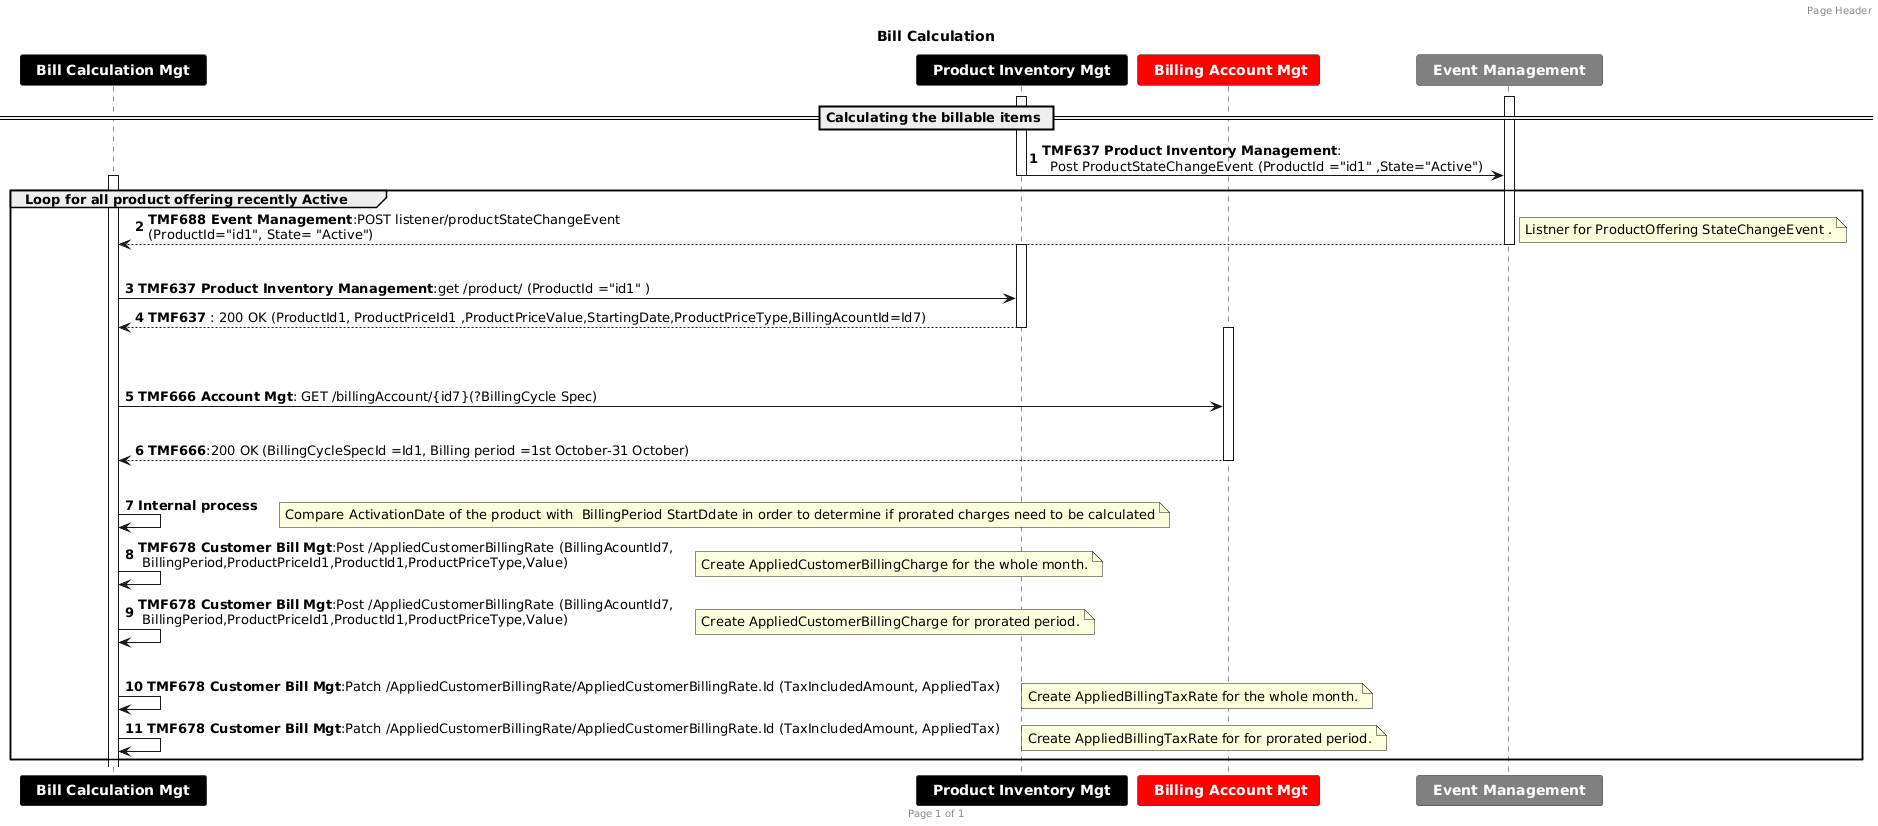

The diagram above was rendered by PlantUML. Its source (embedded in the PNG):
@startuml
title Bill Calculation
header Page Header
footer Page %page% of %lastpage%
== Calculating the billable items ==
autonumber
participant " <font color=white><b> **Bill Calculation Mgt ** "  as BC #black
participant " <font color=white><b> **Product Inventory Mgt ** "  as PI #black
participant " <font color=white><b> **Billing Account Mgt** "  as BA #red
participant " <font color=white><b> **Event Management ** "  as EM #grey
activate EM
activate PI
PI->EM : **TMF637 Product Inventory Management**:\n  Post ProductStateChangeEvent (ProductId ="id1" ,State="Active")
deactivate PI
group Loop for all product offering recently Active  
activate BC
EM-->BC :**TMF688 Event Management**:POST listener/productStateChangeEvent\n(ProductId="id1", State= "Active")
deactivate EM
note right
Listner for ProductOffering StateChangeEvent .
end note
activate PI
||||
BC->PI :**TMF637 Product Inventory Management**:get /product/ (ProductId ="id1" )
PI-->BC : **TMF637** : 200 OK (ProductId1, ProductPriceId1 ,ProductPriceValue,StartingDate,ProductPriceType,BillingAcountId=Id7)
||||
deactivate PI
||||
activate BA
BC->BA: **TMF666 Account Mgt**: GET /billingAccount/{id7}(?BillingCycle Spec)
|||
BA--> BC: **TMF666**:200 OK (BillingCycleSpecId =Id1, Billing period =1st October-31 October)
deactivate BA
||||
BC->BC :**Internal process**
note right
Compare ActivationDate of the product with  BillingPeriod StartDdate in order to determine if prorated charges need to be calculated
end note
BC-> BC :**TMF678 Customer Bill Mgt**:Post /AppliedCustomerBillingRate (BillingAcountId7,\n BillingPeriod,ProductPriceId1,ProductId1,ProductPriceType,Value)
note right
Create AppliedCustomerBillingCharge for the whole month.
end note
BC-> BC :**TMF678 Customer Bill Mgt**:Post /AppliedCustomerBillingRate (BillingAcountId7,\n BillingPeriod,ProductPriceId1,ProductId1,ProductPriceType,Value)
note right
Create AppliedCustomerBillingCharge for prorated period.
end note
|||
BC-> BC :**TMF678 Customer Bill Mgt**:Patch /AppliedCustomerBillingRate/AppliedCustomerBillingRate.Id (TaxIncludedAmount, AppliedTax)
note right
Create AppliedBillingTaxRate for the whole month.
end note
BC-> BC :**TMF678 Customer Bill Mgt**:Patch /AppliedCustomerBillingRate/AppliedCustomerBillingRate.Id (TaxIncludedAmount, AppliedTax)
    note right
Create AppliedBillingTaxRate for for prorated period.
end note
end
@enduml